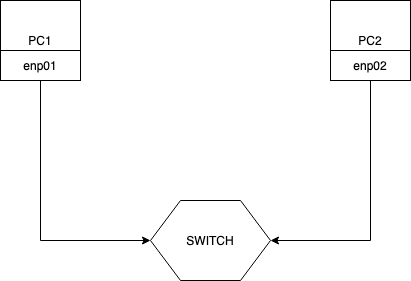

The diagram above was exported from draw.io. Its source (the exported page's mxGraphModel, read from the mxfile embedded in the PNG):
<mxGraphModel dx="1158" dy="486" grid="1" gridSize="10" guides="1" tooltips="1" connect="1" arrows="1" fold="1" page="1" pageScale="1" pageWidth="827" pageHeight="1169" math="0" shadow="0">
  <root>
    <mxCell id="0" />
    <mxCell id="1" parent="0" />
    <mxCell id="8dTaQL9AoOp468mbmc6t-1" value="PC1" style="whiteSpace=wrap;html=1;aspect=fixed;" vertex="1" parent="1">
      <mxGeometry x="180" y="90" width="80" height="80" as="geometry" />
    </mxCell>
    <mxCell id="8dTaQL9AoOp468mbmc6t-2" value="PC2" style="whiteSpace=wrap;html=1;aspect=fixed;" vertex="1" parent="1">
      <mxGeometry x="510" y="90" width="80" height="80" as="geometry" />
    </mxCell>
    <mxCell id="8dTaQL9AoOp468mbmc6t-3" value="SWITCH" style="shape=hexagon;perimeter=hexagonPerimeter2;whiteSpace=wrap;html=1;" vertex="1" parent="1">
      <mxGeometry x="330" y="290" width="120" height="80" as="geometry" />
    </mxCell>
    <mxCell id="8dTaQL9AoOp468mbmc6t-9" style="edgeStyle=orthogonalEdgeStyle;rounded=0;orthogonalLoop=1;jettySize=auto;html=1;exitX=0.5;exitY=1;exitDx=0;exitDy=0;entryX=0;entryY=0.5;entryDx=0;entryDy=0;" edge="1" parent="1" source="8dTaQL9AoOp468mbmc6t-7" target="8dTaQL9AoOp468mbmc6t-3">
      <mxGeometry relative="1" as="geometry" />
    </mxCell>
    <mxCell id="8dTaQL9AoOp468mbmc6t-7" value="enp01" style="rounded=0;whiteSpace=wrap;html=1;" vertex="1" parent="1">
      <mxGeometry x="180" y="140" width="80" height="30" as="geometry" />
    </mxCell>
    <mxCell id="8dTaQL9AoOp468mbmc6t-10" style="edgeStyle=orthogonalEdgeStyle;rounded=0;orthogonalLoop=1;jettySize=auto;html=1;exitX=0.5;exitY=1;exitDx=0;exitDy=0;entryX=1;entryY=0.5;entryDx=0;entryDy=0;" edge="1" parent="1" source="8dTaQL9AoOp468mbmc6t-8" target="8dTaQL9AoOp468mbmc6t-3">
      <mxGeometry relative="1" as="geometry" />
    </mxCell>
    <mxCell id="8dTaQL9AoOp468mbmc6t-8" value="enp02" style="rounded=0;whiteSpace=wrap;html=1;" vertex="1" parent="1">
      <mxGeometry x="510" y="140" width="80" height="30" as="geometry" />
    </mxCell>
  </root>
</mxGraphModel>